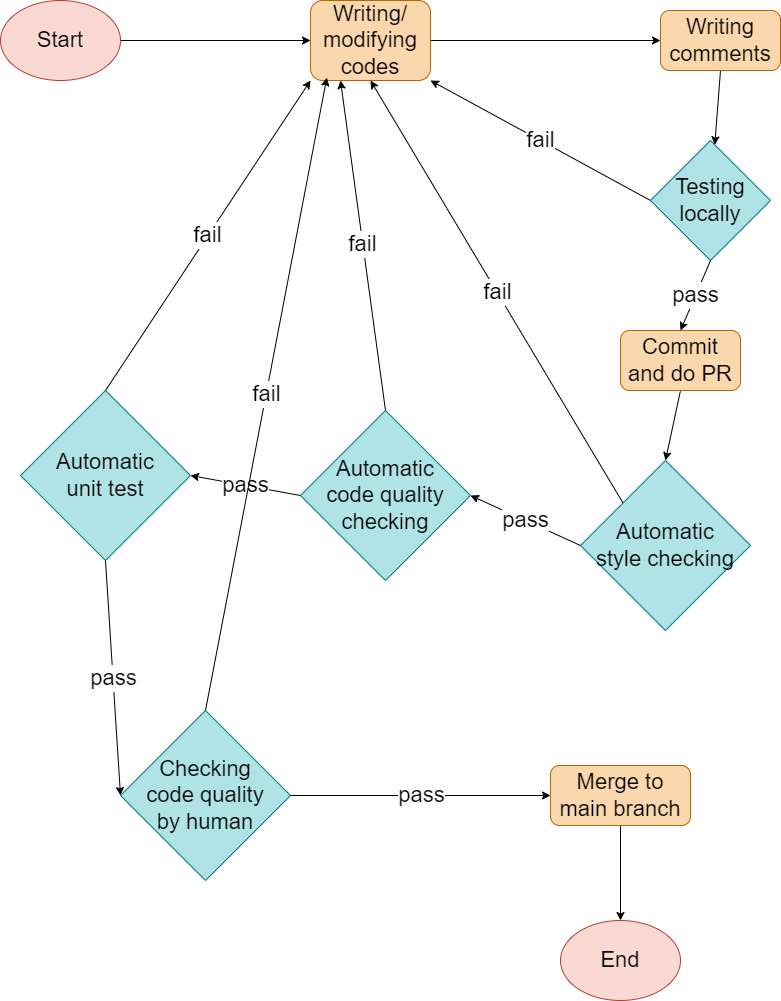

The diagram above was exported from draw.io. Its source (the exported page's mxGraphModel, read from the mxfile embedded in the PNG):
<mxGraphModel dx="820" dy="951" grid="1" gridSize="10" guides="1" tooltips="1" connect="1" arrows="1" fold="1" page="1" pageScale="1" pageWidth="850" pageHeight="1100" math="0" shadow="0">
  <root>
    <mxCell id="0" />
    <mxCell id="1" parent="0" />
    <mxCell id="9" style="edgeStyle=none;html=1;exitX=1;exitY=0.5;exitDx=0;exitDy=0;entryX=0;entryY=0.5;entryDx=0;entryDy=0;labelBackgroundColor=#FFFFFF;fontSize=22;fontColor=#000000;" parent="1" source="2" target="3" edge="1">
      <mxGeometry relative="1" as="geometry" />
    </mxCell>
    <mxCell id="2" value="&lt;font style=&quot;font-size: 22px;&quot;&gt;Start&lt;/font&gt;" style="ellipse;whiteSpace=wrap;html=1;fillColor=#fad9d5;strokeColor=#ae4132;fontColor=#000000;fontSize=22;" parent="1" vertex="1">
      <mxGeometry x="20" y="20" width="120" height="80" as="geometry" />
    </mxCell>
    <mxCell id="8" value="fail" style="edgeStyle=none;html=1;exitX=0;exitY=0.5;exitDx=0;exitDy=0;fontSize=22;fontColor=#000000;labelBackgroundColor=#FFFFFF;entryX=1;entryY=1;entryDx=0;entryDy=0;" parent="1" source="7" target="3" edge="1">
      <mxGeometry relative="1" as="geometry">
        <mxPoint x="420" y="210" as="targetPoint" />
      </mxGeometry>
    </mxCell>
    <mxCell id="10" style="edgeStyle=none;html=1;exitX=1;exitY=0.5;exitDx=0;exitDy=0;entryX=0;entryY=0.5;entryDx=0;entryDy=0;labelBackgroundColor=#FFFFFF;fontSize=22;fontColor=#000000;" parent="1" source="3" target="5" edge="1">
      <mxGeometry relative="1" as="geometry" />
    </mxCell>
    <mxCell id="3" value="&lt;font color=&quot;#000000&quot;&gt;Writing/&lt;br&gt;modifying codes&lt;/font&gt;" style="rounded=1;whiteSpace=wrap;html=1;fontSize=22;fillColor=#fad7ac;strokeColor=#b46504;" parent="1" vertex="1">
      <mxGeometry x="330" y="20" width="120" height="80" as="geometry" />
    </mxCell>
    <mxCell id="11" style="edgeStyle=none;html=1;exitX=0.5;exitY=1;exitDx=0;exitDy=0;labelBackgroundColor=#FFFFFF;fontSize=22;fontColor=#000000;" parent="1" source="5" target="7" edge="1">
      <mxGeometry relative="1" as="geometry" />
    </mxCell>
    <mxCell id="5" value="&lt;font color=&quot;#000000&quot;&gt;Writing comments&lt;/font&gt;" style="rounded=1;whiteSpace=wrap;html=1;fontSize=22;fillColor=#fad7ac;strokeColor=#b46504;" parent="1" vertex="1">
      <mxGeometry x="680" y="30" width="120" height="60" as="geometry" />
    </mxCell>
    <mxCell id="7" value="&lt;font color=&quot;#000000&quot;&gt;Testing locally&lt;/font&gt;" style="rhombus;whiteSpace=wrap;html=1;fontSize=22;fillColor=#b0e3e6;strokeColor=#0e8088;" parent="1" vertex="1">
      <mxGeometry x="670" y="160" width="120" height="120" as="geometry" />
    </mxCell>
    <mxCell id="19" style="edgeStyle=none;html=1;exitX=0.5;exitY=1;exitDx=0;exitDy=0;entryX=0.5;entryY=0;entryDx=0;entryDy=0;" edge="1" parent="1" source="13" target="17">
      <mxGeometry relative="1" as="geometry" />
    </mxCell>
    <mxCell id="13" value="&lt;font color=&quot;#000000&quot;&gt;Commit and do PR&lt;/font&gt;" style="rounded=1;whiteSpace=wrap;html=1;fontSize=22;fillColor=#fad7ac;strokeColor=#b46504;" parent="1" vertex="1">
      <mxGeometry x="640" y="350" width="120" height="60" as="geometry" />
    </mxCell>
    <mxCell id="15" value="pass" style="edgeStyle=none;html=1;fontSize=22;fontColor=#000000;labelBackgroundColor=#FFFFFF;entryX=0.5;entryY=0;entryDx=0;entryDy=0;exitX=0.5;exitY=1;exitDx=0;exitDy=0;" parent="1" source="7" target="13" edge="1">
      <mxGeometry relative="1" as="geometry">
        <mxPoint x="360" y="310" as="sourcePoint" />
        <mxPoint x="290" y="100" as="targetPoint" />
      </mxGeometry>
    </mxCell>
    <mxCell id="17" value="&lt;font color=&quot;#000000&quot;&gt;Automatic&lt;br&gt;style checking&lt;/font&gt;" style="rhombus;whiteSpace=wrap;html=1;fontSize=22;fillColor=#b0e3e6;strokeColor=#0e8088;" parent="1" vertex="1">
      <mxGeometry x="600" y="480" width="170" height="170" as="geometry" />
    </mxCell>
    <mxCell id="18" value="fail" style="edgeStyle=none;html=1;exitX=0;exitY=0;exitDx=0;exitDy=0;fontSize=22;fontColor=#000000;labelBackgroundColor=#FFFFFF;entryX=0.5;entryY=1;entryDx=0;entryDy=0;" edge="1" parent="1" source="17" target="3">
      <mxGeometry relative="1" as="geometry">
        <mxPoint x="290" y="100" as="targetPoint" />
        <mxPoint x="435" y="230" as="sourcePoint" />
      </mxGeometry>
    </mxCell>
    <mxCell id="20" value="&lt;font color=&quot;#000000&quot;&gt;Automatic&lt;br&gt;code quality checking&lt;/font&gt;" style="rhombus;whiteSpace=wrap;html=1;fontSize=22;fillColor=#b0e3e6;strokeColor=#0e8088;" vertex="1" parent="1">
      <mxGeometry x="320" y="430" width="170" height="170" as="geometry" />
    </mxCell>
    <mxCell id="22" value="fail" style="edgeStyle=none;html=1;exitX=0.5;exitY=0;exitDx=0;exitDy=0;fontSize=22;fontColor=#000000;labelBackgroundColor=#FFFFFF;entryX=0.25;entryY=1;entryDx=0;entryDy=0;" edge="1" parent="1" source="20" target="3">
      <mxGeometry relative="1" as="geometry">
        <mxPoint x="340" y="100" as="targetPoint" />
        <mxPoint x="340" y="350" as="sourcePoint" />
      </mxGeometry>
    </mxCell>
    <mxCell id="23" value="&lt;font color=&quot;#000000&quot;&gt;Automatic&lt;br&gt;unit test&lt;br&gt;&lt;/font&gt;" style="rhombus;whiteSpace=wrap;html=1;fontSize=22;fillColor=#b0e3e6;strokeColor=#0e8088;" vertex="1" parent="1">
      <mxGeometry x="40" y="410" width="170" height="170" as="geometry" />
    </mxCell>
    <mxCell id="24" value="fail" style="edgeStyle=none;html=1;exitX=0.5;exitY=0;exitDx=0;exitDy=0;fontSize=22;fontColor=#000000;labelBackgroundColor=#FFFFFF;entryX=0;entryY=1;entryDx=0;entryDy=0;" edge="1" parent="1" source="23" target="3">
      <mxGeometry relative="1" as="geometry">
        <mxPoint x="280" y="100" as="targetPoint" />
        <mxPoint x="95" y="350" as="sourcePoint" />
      </mxGeometry>
    </mxCell>
    <mxCell id="25" value="pass" style="edgeStyle=none;html=1;fontSize=22;fontColor=#000000;labelBackgroundColor=#FFFFFF;entryX=1;entryY=0.5;entryDx=0;entryDy=0;exitX=0;exitY=0.5;exitDx=0;exitDy=0;" edge="1" parent="1" source="17" target="20">
      <mxGeometry relative="1" as="geometry">
        <mxPoint x="580" y="270" as="sourcePoint" />
        <mxPoint x="580" y="380" as="targetPoint" />
      </mxGeometry>
    </mxCell>
    <mxCell id="26" value="pass" style="edgeStyle=none;html=1;fontSize=22;fontColor=#000000;labelBackgroundColor=#FFFFFF;exitX=0;exitY=0.5;exitDx=0;exitDy=0;entryX=1;entryY=0.5;entryDx=0;entryDy=0;" edge="1" parent="1" source="20" target="23">
      <mxGeometry relative="1" as="geometry">
        <mxPoint x="590" y="280" as="sourcePoint" />
        <mxPoint x="220" y="460" as="targetPoint" />
      </mxGeometry>
    </mxCell>
    <mxCell id="27" value="&lt;font color=&quot;#000000&quot;&gt;Checking&lt;br&gt;code quality&lt;br&gt;by human&lt;br&gt;&lt;/font&gt;" style="rhombus;whiteSpace=wrap;html=1;fontSize=22;fillColor=#b0e3e6;strokeColor=#0e8088;" vertex="1" parent="1">
      <mxGeometry x="140" y="730" width="170" height="170" as="geometry" />
    </mxCell>
    <mxCell id="28" value="pass" style="edgeStyle=none;html=1;fontSize=22;fontColor=#000000;labelBackgroundColor=#FFFFFF;exitX=0.5;exitY=1;exitDx=0;exitDy=0;entryX=0;entryY=0.5;entryDx=0;entryDy=0;" edge="1" parent="1" source="23" target="27">
      <mxGeometry relative="1" as="geometry">
        <mxPoint x="225" y="610" as="sourcePoint" />
        <mxPoint x="225" y="720" as="targetPoint" />
      </mxGeometry>
    </mxCell>
    <mxCell id="29" value="pass" style="edgeStyle=none;html=1;fontSize=22;fontColor=#000000;labelBackgroundColor=#FFFFFF;exitX=1;exitY=0.5;exitDx=0;exitDy=0;entryX=0;entryY=0.5;entryDx=0;entryDy=0;" edge="1" parent="1" source="27" target="30">
      <mxGeometry relative="1" as="geometry">
        <mxPoint x="235" y="620" as="sourcePoint" />
        <mxPoint x="590" y="680" as="targetPoint" />
      </mxGeometry>
    </mxCell>
    <mxCell id="34" style="edgeStyle=none;html=1;exitX=0.5;exitY=1;exitDx=0;exitDy=0;" edge="1" parent="1" source="30" target="33">
      <mxGeometry relative="1" as="geometry" />
    </mxCell>
    <mxCell id="30" value="&lt;font color=&quot;#000000&quot;&gt;Merge to main branch&lt;/font&gt;" style="rounded=1;whiteSpace=wrap;html=1;fontSize=22;fillColor=#fad7ac;strokeColor=#b46504;" vertex="1" parent="1">
      <mxGeometry x="570" y="785" width="140" height="60" as="geometry" />
    </mxCell>
    <mxCell id="32" value="fail" style="edgeStyle=none;html=1;exitX=0.5;exitY=0;exitDx=0;exitDy=0;fontSize=22;fontColor=#000000;labelBackgroundColor=#FFFFFF;entryX=0.136;entryY=0.964;entryDx=0;entryDy=0;entryPerimeter=0;" edge="1" parent="1" source="27" target="3">
      <mxGeometry relative="1" as="geometry">
        <mxPoint x="370" y="110" as="targetPoint" />
        <mxPoint x="415" y="440" as="sourcePoint" />
      </mxGeometry>
    </mxCell>
    <mxCell id="33" value="&lt;font style=&quot;font-size: 22px;&quot;&gt;End&lt;/font&gt;" style="ellipse;whiteSpace=wrap;html=1;fillColor=#fad9d5;strokeColor=#ae4132;fontColor=#000000;fontSize=22;" vertex="1" parent="1">
      <mxGeometry x="580" y="940" width="120" height="80" as="geometry" />
    </mxCell>
  </root>
</mxGraphModel>